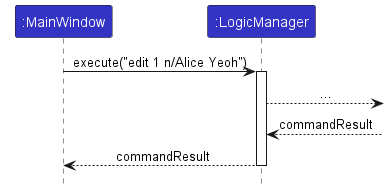

The diagram above was rendered by PlantUML. Its source (embedded in the PNG):
@startuml
!include ../style.puml
skinparam ArrowFontStyle plain

Participant ":MainWindow" as main LOGIC_COLOR
Participant ":LogicManager" as logic LOGIC_COLOR

main -> logic : execute("edit 1 n/Alice Yeoh")
activate logic

logic --> : ...
logic <-- : commandResult
logic --> main --: commandResult
deactivate logic

@enduml